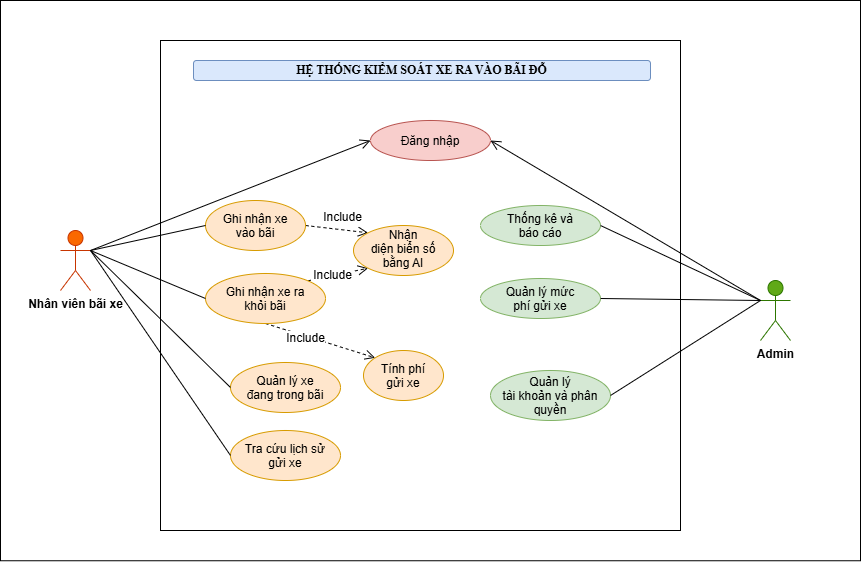

The diagram above was exported from draw.io. Its source (the exported page's mxGraphModel, read from the mxfile embedded in the PNG):
<mxGraphModel dx="1493" dy="764" grid="1" gridSize="10" guides="1" tooltips="1" connect="1" arrows="1" fold="1" page="1" pageScale="1" pageWidth="827" pageHeight="1169" math="0" shadow="0">
  <root>
    <mxCell id="0" />
    <mxCell id="1" parent="0" />
    <mxCell id="hBEjr5-F0qJeU02XZDg0-122" parent="1" style="rounded=0;whiteSpace=wrap;html=1;" value="" vertex="1">
      <mxGeometry height="560.25" width="860" y="30" as="geometry" />
    </mxCell>
    <mxCell id="hBEjr5-F0qJeU02XZDg0-2" parent="1" style="shape=umlActor;verticalLabelPosition=bottom;verticalAlign=top;html=1;outlineConnect=0;fillColor=#fa6800;strokeColor=#C73500;fontColor=#000000;" value="&lt;b&gt;Nhân viên bãi xe&lt;/b&gt;" vertex="1">
      <mxGeometry height="60" width="30" x="60" y="260" as="geometry" />
    </mxCell>
    <mxCell id="hBEjr5-F0qJeU02XZDg0-67" parent="1" style="rounded=0;whiteSpace=wrap;html=1;" value="" vertex="1">
      <mxGeometry height="490" width="520" x="160" y="70" as="geometry" />
    </mxCell>
    <mxCell id="hBEjr5-F0qJeU02XZDg0-68" parent="1" style="rounded=1;whiteSpace=wrap;html=1;roundedPerimeter=1;fillColor=#dae8fc;strokeColor=#6c8ebf;" value="&lt;b&gt;&lt;font face=&quot;Times New Roman&quot;&gt;HỆ THỐNG KIỂM SOÁT XE RA VÀO BÃI ĐỖ&lt;/font&gt;&lt;/b&gt;" vertex="1">
      <mxGeometry height="20" width="457" x="193" y="90" as="geometry" />
    </mxCell>
    <mxCell id="hBEjr5-F0qJeU02XZDg0-110" edge="1" parent="1" source="hBEjr5-F0qJeU02XZDg0-71" style="shape=connector;rounded=0;orthogonalLoop=1;jettySize=auto;html=1;exitX=1;exitY=0.5;exitDx=0;exitDy=0;entryX=0;entryY=0;entryDx=0;entryDy=0;dashed=1;strokeColor=default;align=center;verticalAlign=middle;fontFamily=Helvetica;fontSize=12;fontColor=default;labelBackgroundColor=default;startSize=8;endArrow=open;endFill=0;endSize=8;" target="hBEjr5-F0qJeU02XZDg0-77">
      <mxGeometry relative="1" as="geometry" />
    </mxCell>
    <mxCell id="hBEjr5-F0qJeU02XZDg0-111" connectable="0" parent="hBEjr5-F0qJeU02XZDg0-110" style="edgeLabel;html=1;align=center;verticalAlign=middle;resizable=0;points=[];fontFamily=Helvetica;fontSize=12;fontColor=default;labelBackgroundColor=default;" value="Include" vertex="1">
      <mxGeometry relative="1" x="-0.3019" y="1" as="geometry">
        <mxPoint x="15" y="-10" as="offset" />
      </mxGeometry>
    </mxCell>
    <mxCell id="hBEjr5-F0qJeU02XZDg0-71" parent="1" style="ellipse;whiteSpace=wrap;html=1;shapeInside=1;fillColor=#ffe6cc;strokeColor=#d79b00;" value="Ghi nhận xe vào bãi" vertex="1">
      <mxGeometry height="50" width="100" x="205" y="230" as="geometry" />
    </mxCell>
    <mxCell id="hBEjr5-F0qJeU02XZDg0-114" edge="1" parent="1" source="hBEjr5-F0qJeU02XZDg0-72" style="shape=connector;rounded=0;orthogonalLoop=1;jettySize=auto;html=1;exitX=0.5;exitY=1;exitDx=0;exitDy=0;entryX=0;entryY=0;entryDx=0;entryDy=0;dashed=1;strokeColor=default;align=center;verticalAlign=middle;fontFamily=Helvetica;fontSize=12;fontColor=default;labelBackgroundColor=default;startSize=8;endArrow=open;endFill=0;endSize=8;" target="hBEjr5-F0qJeU02XZDg0-73">
      <mxGeometry relative="1" as="geometry" />
    </mxCell>
    <mxCell id="hBEjr5-F0qJeU02XZDg0-115" connectable="0" parent="hBEjr5-F0qJeU02XZDg0-114" style="edgeLabel;html=1;align=center;verticalAlign=middle;resizable=0;points=[];fontFamily=Helvetica;fontSize=12;fontColor=default;labelBackgroundColor=default;" value="Include" vertex="1">
      <mxGeometry relative="1" x="-0.2635" y="-2" as="geometry">
        <mxPoint as="offset" />
      </mxGeometry>
    </mxCell>
    <mxCell id="hBEjr5-F0qJeU02XZDg0-116" edge="1" parent="1" source="hBEjr5-F0qJeU02XZDg0-72" style="shape=connector;rounded=0;orthogonalLoop=1;jettySize=auto;html=1;exitX=1;exitY=0;exitDx=0;exitDy=0;entryX=0;entryY=1;entryDx=0;entryDy=0;dashed=1;strokeColor=default;align=center;verticalAlign=middle;fontFamily=Helvetica;fontSize=12;fontColor=default;labelBackgroundColor=default;startSize=8;endArrow=open;endFill=0;endSize=8;" target="hBEjr5-F0qJeU02XZDg0-77">
      <mxGeometry relative="1" as="geometry" />
    </mxCell>
    <mxCell id="hBEjr5-F0qJeU02XZDg0-117" connectable="0" parent="hBEjr5-F0qJeU02XZDg0-116" style="edgeLabel;html=1;align=center;verticalAlign=middle;resizable=0;points=[];fontFamily=Helvetica;fontSize=12;fontColor=default;labelBackgroundColor=default;" value="Include" vertex="1">
      <mxGeometry relative="1" x="-0.196" y="1" as="geometry">
        <mxPoint as="offset" />
      </mxGeometry>
    </mxCell>
    <mxCell id="hBEjr5-F0qJeU02XZDg0-72" parent="1" style="ellipse;whiteSpace=wrap;html=1;shapeInside=1;fillColor=#ffe6cc;strokeColor=#d79b00;" value="Ghi nhận xe ra khỏi bãi" vertex="1">
      <mxGeometry height="50" width="120" x="205" y="303" as="geometry" />
    </mxCell>
    <mxCell id="hBEjr5-F0qJeU02XZDg0-73" parent="1" style="ellipse;whiteSpace=wrap;html=1;shapeInside=1;fillColor=#ffe6cc;strokeColor=#d79b00;" value="Tính phí gửi xe" vertex="1">
      <mxGeometry height="50" width="80" x="363" y="380" as="geometry" />
    </mxCell>
    <mxCell id="hBEjr5-F0qJeU02XZDg0-74" parent="1" style="ellipse;whiteSpace=wrap;html=1;shapeInside=1;fillColor=#ffe6cc;strokeColor=#d79b00;" value="Quản lý xe đang trong bãi" vertex="1">
      <mxGeometry height="50" width="110" x="230" y="392" as="geometry" />
    </mxCell>
    <mxCell id="hBEjr5-F0qJeU02XZDg0-75" parent="1" style="ellipse;whiteSpace=wrap;html=1;shapeInside=1;fillColor=#ffe6cc;strokeColor=#d79b00;" value="Tra cứu lịch sử gửi xe" vertex="1">
      <mxGeometry height="50" width="110" x="230" y="460" as="geometry" />
    </mxCell>
    <mxCell id="hBEjr5-F0qJeU02XZDg0-77" parent="1" style="ellipse;whiteSpace=wrap;html=1;shapeInside=1;fillColor=#ffe6cc;strokeColor=#d79b00;" value="Nhận diện biển số bằng AI" vertex="1">
      <mxGeometry height="50" width="100" x="353" y="255" as="geometry" />
    </mxCell>
    <mxCell id="hBEjr5-F0qJeU02XZDg0-78" parent="1" style="ellipse;whiteSpace=wrap;html=1;shapeInside=1;fillColor=#d5e8d4;strokeColor=#82b366;" value="Thống kê và báo cáo" vertex="1">
      <mxGeometry height="40" width="120" x="480" y="235" as="geometry" />
    </mxCell>
    <mxCell id="hBEjr5-F0qJeU02XZDg0-79" parent="1" style="ellipse;whiteSpace=wrap;html=1;shapeInside=1;fillColor=#d5e8d4;strokeColor=#82b366;" value="Quản lý mức phí gửi xe" vertex="1">
      <mxGeometry height="40" width="120" x="480" y="308" as="geometry" />
    </mxCell>
    <mxCell id="hBEjr5-F0qJeU02XZDg0-80" parent="1" style="ellipse;whiteSpace=wrap;html=1;shapeInside=1;fillColor=#d5e8d4;strokeColor=#82b366;" value="Quản lý tài khoản và phân quyền&lt;div&gt;&lt;br&gt;&lt;/div&gt;" vertex="1">
      <mxGeometry height="50" width="120" x="490" y="400" as="geometry" />
    </mxCell>
    <mxCell id="hBEjr5-F0qJeU02XZDg0-82" edge="1" parent="1" source="hBEjr5-F0qJeU02XZDg0-2" style="shape=connector;rounded=0;orthogonalLoop=1;jettySize=auto;html=1;exitX=1;exitY=0.3333333333333333;exitDx=0;exitDy=0;exitPerimeter=0;entryX=0;entryY=0.5;entryDx=0;entryDy=0;strokeColor=default;align=center;verticalAlign=middle;fontFamily=Helvetica;fontSize=12;fontColor=default;labelBackgroundColor=default;startSize=8;endArrow=none;endFill=0;endSize=8;" target="hBEjr5-F0qJeU02XZDg0-71">
      <mxGeometry relative="1" as="geometry" />
    </mxCell>
    <mxCell id="hBEjr5-F0qJeU02XZDg0-83" edge="1" parent="1" source="hBEjr5-F0qJeU02XZDg0-2" style="shape=connector;rounded=0;orthogonalLoop=1;jettySize=auto;html=1;exitX=1;exitY=0.3333333333333333;exitDx=0;exitDy=0;exitPerimeter=0;entryX=0;entryY=0.5;entryDx=0;entryDy=0;strokeColor=default;align=center;verticalAlign=middle;fontFamily=Helvetica;fontSize=12;fontColor=default;labelBackgroundColor=default;startSize=8;endArrow=none;endFill=0;endSize=8;" target="hBEjr5-F0qJeU02XZDg0-72">
      <mxGeometry relative="1" as="geometry">
        <mxPoint x="80" y="415" as="sourcePoint" />
        <mxPoint x="320" y="310" as="targetPoint" />
      </mxGeometry>
    </mxCell>
    <mxCell id="hBEjr5-F0qJeU02XZDg0-85" edge="1" parent="1" source="hBEjr5-F0qJeU02XZDg0-2" style="shape=connector;rounded=0;orthogonalLoop=1;jettySize=auto;html=1;exitX=1;exitY=0.3333333333333333;exitDx=0;exitDy=0;exitPerimeter=0;entryX=0;entryY=0.5;entryDx=0;entryDy=0;strokeColor=default;align=center;verticalAlign=middle;fontFamily=Helvetica;fontSize=12;fontColor=default;labelBackgroundColor=default;startSize=8;endArrow=none;endFill=0;endSize=8;" target="hBEjr5-F0qJeU02XZDg0-74">
      <mxGeometry relative="1" as="geometry">
        <mxPoint x="200" y="400" as="sourcePoint" />
        <mxPoint x="435" y="430" as="targetPoint" />
      </mxGeometry>
    </mxCell>
    <mxCell id="hBEjr5-F0qJeU02XZDg0-86" edge="1" parent="1" source="hBEjr5-F0qJeU02XZDg0-2" style="shape=connector;rounded=0;orthogonalLoop=1;jettySize=auto;html=1;exitX=1;exitY=0.3333333333333333;exitDx=0;exitDy=0;exitPerimeter=0;entryX=0;entryY=0.5;entryDx=0;entryDy=0;strokeColor=default;align=center;verticalAlign=middle;fontFamily=Helvetica;fontSize=12;fontColor=default;labelBackgroundColor=default;startSize=8;endArrow=none;endFill=0;endSize=8;" target="hBEjr5-F0qJeU02XZDg0-75">
      <mxGeometry relative="1" as="geometry">
        <mxPoint x="160" y="460" as="sourcePoint" />
        <mxPoint x="400" y="563" as="targetPoint" />
      </mxGeometry>
    </mxCell>
    <mxCell id="hBEjr5-F0qJeU02XZDg0-89" parent="1" style="shape=umlActor;verticalLabelPosition=bottom;verticalAlign=top;html=1;outlineConnect=0;fillColor=#60a917;strokeColor=#2D7600;fontColor=#ffffff;" value="&lt;span style=&quot;color: rgb(0, 0, 0);&quot;&gt;&lt;b&gt;Admin&lt;/b&gt;&lt;/span&gt;" vertex="1">
      <mxGeometry height="60" width="30" x="760" y="310" as="geometry" />
    </mxCell>
    <mxCell id="hBEjr5-F0qJeU02XZDg0-92" edge="1" parent="1" source="hBEjr5-F0qJeU02XZDg0-89" style="shape=connector;rounded=0;orthogonalLoop=1;jettySize=auto;html=1;exitX=0;exitY=0.3333333333333333;exitDx=0;exitDy=0;exitPerimeter=0;entryX=1;entryY=0.5;entryDx=0;entryDy=0;strokeColor=default;align=center;verticalAlign=middle;fontFamily=Helvetica;fontSize=12;fontColor=default;labelBackgroundColor=default;startSize=8;endArrow=none;endFill=0;endSize=8;" target="hBEjr5-F0qJeU02XZDg0-78">
      <mxGeometry relative="1" as="geometry">
        <mxPoint x="905" y="375" as="sourcePoint" />
        <mxPoint x="570" y="200" as="targetPoint" />
      </mxGeometry>
    </mxCell>
    <mxCell id="hBEjr5-F0qJeU02XZDg0-93" edge="1" parent="1" source="hBEjr5-F0qJeU02XZDg0-89" style="shape=connector;rounded=0;orthogonalLoop=1;jettySize=auto;html=1;exitX=0;exitY=0.3333333333333333;exitDx=0;exitDy=0;exitPerimeter=0;entryX=1;entryY=0.5;entryDx=0;entryDy=0;strokeColor=default;align=center;verticalAlign=middle;fontFamily=Helvetica;fontSize=12;fontColor=default;labelBackgroundColor=default;startSize=8;endArrow=none;endFill=0;endSize=8;" target="hBEjr5-F0qJeU02XZDg0-79">
      <mxGeometry relative="1" as="geometry">
        <mxPoint x="870" y="363" as="sourcePoint" />
        <mxPoint x="630" y="280" as="targetPoint" />
      </mxGeometry>
    </mxCell>
    <mxCell id="hBEjr5-F0qJeU02XZDg0-95" edge="1" parent="1" source="hBEjr5-F0qJeU02XZDg0-89" style="shape=connector;rounded=0;orthogonalLoop=1;jettySize=auto;html=1;exitX=0;exitY=0.3333333333333333;exitDx=0;exitDy=0;exitPerimeter=0;entryX=1;entryY=0.5;entryDx=0;entryDy=0;strokeColor=default;align=center;verticalAlign=middle;fontFamily=Helvetica;fontSize=12;fontColor=default;labelBackgroundColor=default;startSize=8;endArrow=none;endFill=0;endSize=8;" target="hBEjr5-F0qJeU02XZDg0-80">
      <mxGeometry relative="1" as="geometry">
        <mxPoint x="880" y="327" as="sourcePoint" />
        <mxPoint x="650" y="320" as="targetPoint" />
      </mxGeometry>
    </mxCell>
    <mxCell id="hBEjr5-F0qJeU02XZDg0-118" parent="1" style="ellipse;whiteSpace=wrap;html=1;shapeInside=1;fillColor=#f8cecc;strokeColor=#b85450;" value="Đăng nhập" vertex="1">
      <mxGeometry height="40" width="120" x="370" y="150" as="geometry" />
    </mxCell>
    <mxCell id="hBEjr5-F0qJeU02XZDg0-119" edge="1" parent="1" source="hBEjr5-F0qJeU02XZDg0-2" style="shape=connector;rounded=0;orthogonalLoop=1;jettySize=auto;html=1;exitX=1;exitY=0.3333333333333333;exitDx=0;exitDy=0;exitPerimeter=0;entryX=0;entryY=0.5;entryDx=0;entryDy=0;strokeColor=default;align=center;verticalAlign=middle;fontFamily=Helvetica;fontSize=12;fontColor=default;labelBackgroundColor=default;startSize=8;endArrow=open;endFill=0;endSize=8;" target="hBEjr5-F0qJeU02XZDg0-118">
      <mxGeometry relative="1" as="geometry" />
    </mxCell>
    <mxCell id="VdJH7fcbiwlsKEZxc71R-1" edge="1" parent="1" source="hBEjr5-F0qJeU02XZDg0-118" style="shape=connector;rounded=0;orthogonalLoop=1;jettySize=auto;html=1;exitX=1;exitY=0.5;exitDx=0;exitDy=0;entryX=0;entryY=0.3333333333333333;entryDx=0;entryDy=0;entryPerimeter=0;strokeColor=default;align=center;verticalAlign=middle;fontFamily=Helvetica;fontSize=12;fontColor=default;labelBackgroundColor=default;startSize=8;endArrow=none;endFill=0;endSize=8;startArrow=open;startFill=0;" target="hBEjr5-F0qJeU02XZDg0-89">
      <mxGeometry relative="1" as="geometry" />
    </mxCell>
  </root>
</mxGraphModel>